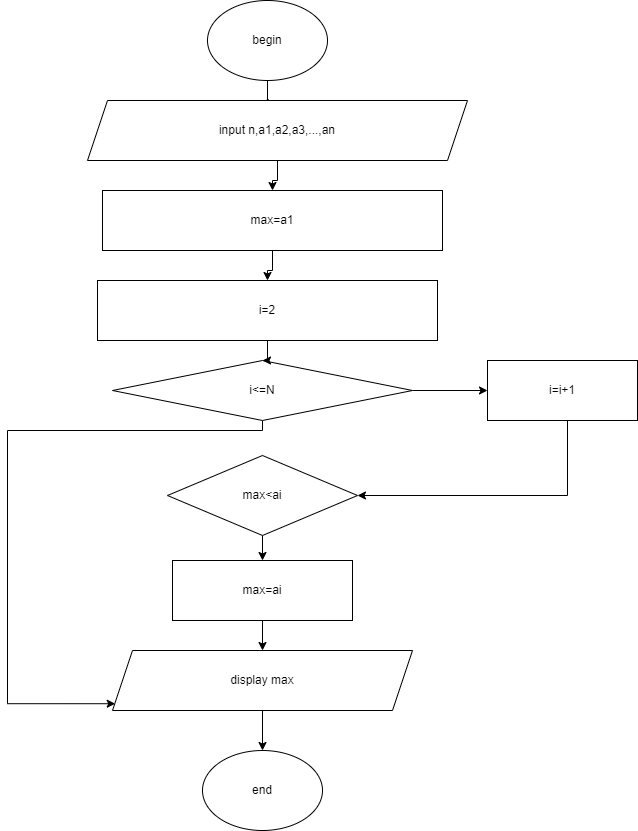

The diagram above was exported from draw.io. Its source (the exported page's mxGraphModel, read from the mxfile embedded in the PNG):
<mxGraphModel dx="1635" dy="866" grid="1" gridSize="10" guides="1" tooltips="1" connect="1" arrows="1" fold="1" page="1" pageScale="1" pageWidth="827" pageHeight="1169" math="0" shadow="0">
  <root>
    <mxCell id="WIyWlLk6GJQsqaUBKTNV-0" />
    <mxCell id="WIyWlLk6GJQsqaUBKTNV-1" parent="WIyWlLk6GJQsqaUBKTNV-0" />
    <mxCell id="zi3EecUaOHXFml0yK361-0" value="end" style="ellipse;whiteSpace=wrap;html=1;" parent="WIyWlLk6GJQsqaUBKTNV-1" vertex="1">
      <mxGeometry x="315" y="840" width="120" height="80" as="geometry" />
    </mxCell>
    <mxCell id="zi3EecUaOHXFml0yK361-18" style="edgeStyle=orthogonalEdgeStyle;rounded=0;orthogonalLoop=1;jettySize=auto;html=1;entryX=0.476;entryY=-0.039;entryDx=0;entryDy=0;entryPerimeter=0;" parent="WIyWlLk6GJQsqaUBKTNV-1" source="zi3EecUaOHXFml0yK361-1" target="zi3EecUaOHXFml0yK361-2" edge="1">
      <mxGeometry relative="1" as="geometry" />
    </mxCell>
    <mxCell id="zi3EecUaOHXFml0yK361-1" value="begin" style="ellipse;whiteSpace=wrap;html=1;" parent="WIyWlLk6GJQsqaUBKTNV-1" vertex="1">
      <mxGeometry x="320" y="90" width="120" height="80" as="geometry" />
    </mxCell>
    <mxCell id="zi3EecUaOHXFml0yK361-17" style="edgeStyle=orthogonalEdgeStyle;rounded=0;orthogonalLoop=1;jettySize=auto;html=1;entryX=0.5;entryY=0;entryDx=0;entryDy=0;" parent="WIyWlLk6GJQsqaUBKTNV-1" source="zi3EecUaOHXFml0yK361-2" target="zi3EecUaOHXFml0yK361-5" edge="1">
      <mxGeometry relative="1" as="geometry" />
    </mxCell>
    <mxCell id="zi3EecUaOHXFml0yK361-2" value="input n,a1,a2,a3,...,an" style="shape=parallelogram;perimeter=parallelogramPerimeter;whiteSpace=wrap;html=1;fixedSize=1;" parent="WIyWlLk6GJQsqaUBKTNV-1" vertex="1">
      <mxGeometry x="200" y="190" width="380" height="60" as="geometry" />
    </mxCell>
    <mxCell id="zi3EecUaOHXFml0yK361-16" value="" style="edgeStyle=orthogonalEdgeStyle;rounded=0;orthogonalLoop=1;jettySize=auto;html=1;" parent="WIyWlLk6GJQsqaUBKTNV-1" source="zi3EecUaOHXFml0yK361-5" target="zi3EecUaOHXFml0yK361-7" edge="1">
      <mxGeometry relative="1" as="geometry" />
    </mxCell>
    <mxCell id="zi3EecUaOHXFml0yK361-5" value="max=a1" style="rounded=0;whiteSpace=wrap;html=1;" parent="WIyWlLk6GJQsqaUBKTNV-1" vertex="1">
      <mxGeometry x="215" y="280" width="340" height="60" as="geometry" />
    </mxCell>
    <mxCell id="sP5trWJsiueX4wpS8ZPn-21" style="edgeStyle=orthogonalEdgeStyle;rounded=0;orthogonalLoop=1;jettySize=auto;html=1;entryX=0;entryY=0.5;entryDx=0;entryDy=0;" edge="1" parent="WIyWlLk6GJQsqaUBKTNV-1" source="zi3EecUaOHXFml0yK361-6" target="sP5trWJsiueX4wpS8ZPn-20">
      <mxGeometry relative="1" as="geometry" />
    </mxCell>
    <mxCell id="sP5trWJsiueX4wpS8ZPn-23" style="edgeStyle=orthogonalEdgeStyle;rounded=0;orthogonalLoop=1;jettySize=auto;html=1;entryX=0.009;entryY=0.887;entryDx=0;entryDy=0;entryPerimeter=0;" edge="1" parent="WIyWlLk6GJQsqaUBKTNV-1" source="zi3EecUaOHXFml0yK361-6" target="zi3EecUaOHXFml0yK361-10">
      <mxGeometry relative="1" as="geometry">
        <Array as="points">
          <mxPoint x="375" y="520" />
          <mxPoint x="120" y="520" />
          <mxPoint x="120" y="793" />
        </Array>
      </mxGeometry>
    </mxCell>
    <mxCell id="zi3EecUaOHXFml0yK361-6" value="i&amp;lt;=N" style="rhombus;whiteSpace=wrap;html=1;" parent="WIyWlLk6GJQsqaUBKTNV-1" vertex="1">
      <mxGeometry x="225" y="450" width="300" height="60" as="geometry" />
    </mxCell>
    <mxCell id="zi3EecUaOHXFml0yK361-13" style="edgeStyle=orthogonalEdgeStyle;rounded=0;orthogonalLoop=1;jettySize=auto;html=1;exitX=0.5;exitY=1;exitDx=0;exitDy=0;" parent="WIyWlLk6GJQsqaUBKTNV-1" source="zi3EecUaOHXFml0yK361-7" target="zi3EecUaOHXFml0yK361-6" edge="1">
      <mxGeometry relative="1" as="geometry" />
    </mxCell>
    <mxCell id="zi3EecUaOHXFml0yK361-7" value="i=2" style="rounded=0;whiteSpace=wrap;html=1;" parent="WIyWlLk6GJQsqaUBKTNV-1" vertex="1">
      <mxGeometry x="210" y="370" width="340" height="60" as="geometry" />
    </mxCell>
    <mxCell id="sP5trWJsiueX4wpS8ZPn-0" style="edgeStyle=orthogonalEdgeStyle;rounded=0;orthogonalLoop=1;jettySize=auto;html=1;entryX=0.5;entryY=0;entryDx=0;entryDy=0;" edge="1" parent="WIyWlLk6GJQsqaUBKTNV-1" source="zi3EecUaOHXFml0yK361-10" target="zi3EecUaOHXFml0yK361-0">
      <mxGeometry relative="1" as="geometry" />
    </mxCell>
    <mxCell id="zi3EecUaOHXFml0yK361-10" value="display max" style="shape=parallelogram;perimeter=parallelogramPerimeter;whiteSpace=wrap;html=1;fixedSize=1;" parent="WIyWlLk6GJQsqaUBKTNV-1" vertex="1">
      <mxGeometry x="225" y="740" width="300" height="60" as="geometry" />
    </mxCell>
    <mxCell id="sP5trWJsiueX4wpS8ZPn-18" style="edgeStyle=orthogonalEdgeStyle;rounded=0;orthogonalLoop=1;jettySize=auto;html=1;entryX=0.5;entryY=0;entryDx=0;entryDy=0;" edge="1" parent="WIyWlLk6GJQsqaUBKTNV-1" source="sP5trWJsiueX4wpS8ZPn-15" target="sP5trWJsiueX4wpS8ZPn-16">
      <mxGeometry relative="1" as="geometry" />
    </mxCell>
    <mxCell id="sP5trWJsiueX4wpS8ZPn-15" value="max&amp;lt;ai" style="rhombus;whiteSpace=wrap;html=1;" vertex="1" parent="WIyWlLk6GJQsqaUBKTNV-1">
      <mxGeometry x="280" y="545" width="190" height="80" as="geometry" />
    </mxCell>
    <mxCell id="sP5trWJsiueX4wpS8ZPn-19" style="edgeStyle=orthogonalEdgeStyle;rounded=0;orthogonalLoop=1;jettySize=auto;html=1;entryX=0.5;entryY=0;entryDx=0;entryDy=0;" edge="1" parent="WIyWlLk6GJQsqaUBKTNV-1" source="sP5trWJsiueX4wpS8ZPn-16" target="zi3EecUaOHXFml0yK361-10">
      <mxGeometry relative="1" as="geometry" />
    </mxCell>
    <mxCell id="sP5trWJsiueX4wpS8ZPn-16" value="max=ai" style="rounded=0;whiteSpace=wrap;html=1;" vertex="1" parent="WIyWlLk6GJQsqaUBKTNV-1">
      <mxGeometry x="285" y="650" width="180" height="60" as="geometry" />
    </mxCell>
    <mxCell id="sP5trWJsiueX4wpS8ZPn-22" style="edgeStyle=orthogonalEdgeStyle;rounded=0;orthogonalLoop=1;jettySize=auto;html=1;entryX=1;entryY=0.5;entryDx=0;entryDy=0;" edge="1" parent="WIyWlLk6GJQsqaUBKTNV-1" source="sP5trWJsiueX4wpS8ZPn-20" target="sP5trWJsiueX4wpS8ZPn-15">
      <mxGeometry relative="1" as="geometry">
        <Array as="points">
          <mxPoint x="680" y="585" />
        </Array>
      </mxGeometry>
    </mxCell>
    <mxCell id="sP5trWJsiueX4wpS8ZPn-20" value="i=i+1" style="rounded=0;whiteSpace=wrap;html=1;" vertex="1" parent="WIyWlLk6GJQsqaUBKTNV-1">
      <mxGeometry x="600" y="450" width="150" height="60" as="geometry" />
    </mxCell>
  </root>
</mxGraphModel>